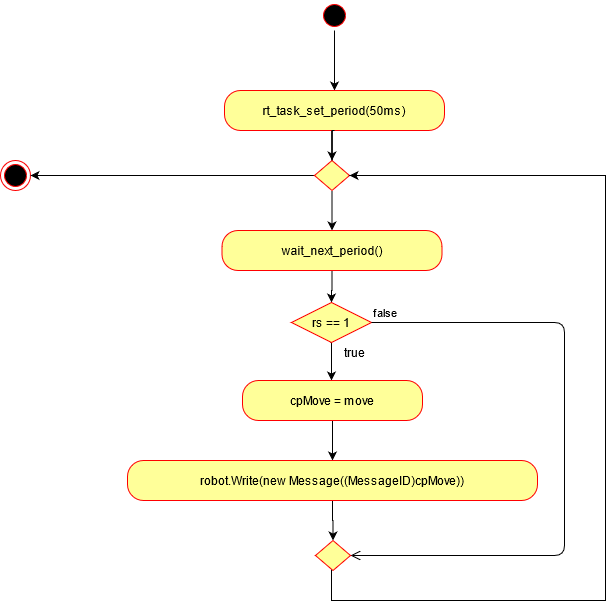

The diagram above was exported from draw.io. Its source (the exported page's mxGraphModel, read from the mxfile embedded in the PNG):
<mxGraphModel dx="1422" dy="830" grid="1" gridSize="10" guides="1" tooltips="1" connect="1" arrows="1" fold="1" page="1" pageScale="1" pageWidth="1169" pageHeight="1654" math="0" shadow="0">
  <root>
    <mxCell id="h95YrWeNFLOKvV9yhBiz-0" />
    <mxCell id="h95YrWeNFLOKvV9yhBiz-1" parent="h95YrWeNFLOKvV9yhBiz-0" />
    <mxCell id="mO9EtZAwdpLQjS8-QzRN-2" style="edgeStyle=orthogonalEdgeStyle;rounded=0;orthogonalLoop=1;jettySize=auto;html=1;exitX=0.5;exitY=1;exitDx=0;exitDy=0;" parent="h95YrWeNFLOKvV9yhBiz-1" source="1BObOcBR5UcUZYr0aq0b-0" target="zu-AhGkZUzl925NdrLw1-2" edge="1">
      <mxGeometry relative="1" as="geometry" />
    </mxCell>
    <mxCell id="1BObOcBR5UcUZYr0aq0b-0" value="" style="ellipse;html=1;shape=startState;fillColor=#000000;strokeColor=#ff0000;" parent="h95YrWeNFLOKvV9yhBiz-1" vertex="1">
      <mxGeometry x="514" y="30" width="30" height="30" as="geometry" />
    </mxCell>
    <mxCell id="zu-AhGkZUzl925NdrLw1-4" style="edgeStyle=orthogonalEdgeStyle;rounded=0;orthogonalLoop=1;jettySize=auto;html=1;exitX=0.5;exitY=1;exitDx=0;exitDy=0;entryX=0.5;entryY=0;entryDx=0;entryDy=0;" parent="h95YrWeNFLOKvV9yhBiz-1" source="zu-AhGkZUzl925NdrLw1-0" edge="1">
      <mxGeometry relative="1" as="geometry">
        <mxPoint x="529" y="160" as="sourcePoint" />
        <mxPoint x="526.5" y="210" as="targetPoint" />
        <Array as="points">
          <mxPoint x="527" y="160" />
          <mxPoint x="527" y="185" />
        </Array>
      </mxGeometry>
    </mxCell>
    <mxCell id="zu-AhGkZUzl925NdrLw1-2" value="rt_task_set_period(50ms)" style="rounded=1;whiteSpace=wrap;html=1;arcSize=40;fontColor=#000000;fillColor=#FFFF99;strokeColor=#FF0000;" parent="h95YrWeNFLOKvV9yhBiz-1" vertex="1">
      <mxGeometry x="419" y="120" width="220" height="40" as="geometry" />
    </mxCell>
    <mxCell id="zu-AhGkZUzl925NdrLw1-7" style="edgeStyle=orthogonalEdgeStyle;rounded=0;orthogonalLoop=1;jettySize=auto;html=1;exitX=0.5;exitY=1;exitDx=0;exitDy=0;entryX=0.5;entryY=0;entryDx=0;entryDy=0;" parent="h95YrWeNFLOKvV9yhBiz-1" source="zu-AhGkZUzl925NdrLw1-0" target="zu-AhGkZUzl925NdrLw1-6" edge="1">
      <mxGeometry relative="1" as="geometry" />
    </mxCell>
    <mxCell id="FMOBMyKGMviTo0g0A2Ld-1" style="edgeStyle=orthogonalEdgeStyle;rounded=0;orthogonalLoop=1;jettySize=auto;html=1;exitX=0;exitY=0.5;exitDx=0;exitDy=0;" parent="h95YrWeNFLOKvV9yhBiz-1" source="zu-AhGkZUzl925NdrLw1-0" target="FMOBMyKGMviTo0g0A2Ld-0" edge="1">
      <mxGeometry relative="1" as="geometry" />
    </mxCell>
    <mxCell id="zu-AhGkZUzl925NdrLw1-0" value="" style="rhombus;whiteSpace=wrap;html=1;strokeColor=#FF0000;fillColor=#FFFF99;" parent="h95YrWeNFLOKvV9yhBiz-1" vertex="1">
      <mxGeometry x="509" y="190" width="35" height="30" as="geometry" />
    </mxCell>
    <mxCell id="zu-AhGkZUzl925NdrLw1-5" style="edgeStyle=orthogonalEdgeStyle;rounded=0;orthogonalLoop=1;jettySize=auto;html=1;exitX=0.5;exitY=1;exitDx=0;exitDy=0;entryX=0.5;entryY=0;entryDx=0;entryDy=0;" parent="h95YrWeNFLOKvV9yhBiz-1" target="zu-AhGkZUzl925NdrLw1-0" edge="1">
      <mxGeometry relative="1" as="geometry">
        <mxPoint x="529" y="160" as="sourcePoint" />
        <mxPoint x="526.5" y="210" as="targetPoint" />
        <Array as="points" />
      </mxGeometry>
    </mxCell>
    <mxCell id="cGMFrssVp0yUXLUqULmt-2" style="edgeStyle=orthogonalEdgeStyle;rounded=0;orthogonalLoop=1;jettySize=auto;html=1;exitX=0.5;exitY=1;exitDx=0;exitDy=0;strokeColor=#000000;" parent="h95YrWeNFLOKvV9yhBiz-1" source="zu-AhGkZUzl925NdrLw1-6" target="zu-AhGkZUzl925NdrLw1-19" edge="1">
      <mxGeometry relative="1" as="geometry" />
    </mxCell>
    <mxCell id="zu-AhGkZUzl925NdrLw1-6" value="wait_next_period()" style="rounded=1;whiteSpace=wrap;html=1;arcSize=40;fontColor=#000000;fillColor=#FFFF99;strokeColor=#FF0000;" parent="h95YrWeNFLOKvV9yhBiz-1" vertex="1">
      <mxGeometry x="416.5" y="260" width="220" height="40" as="geometry" />
    </mxCell>
    <mxCell id="cGMFrssVp0yUXLUqULmt-3" style="edgeStyle=orthogonalEdgeStyle;rounded=0;orthogonalLoop=1;jettySize=auto;html=1;exitX=0.5;exitY=1;exitDx=0;exitDy=0;strokeColor=#000000;" parent="h95YrWeNFLOKvV9yhBiz-1" edge="1">
      <mxGeometry relative="1" as="geometry">
        <mxPoint x="525" y="372" as="sourcePoint" />
        <mxPoint x="526" y="410" as="targetPoint" />
      </mxGeometry>
    </mxCell>
    <mxCell id="zu-AhGkZUzl925NdrLw1-19" value="rs == 1" style="rhombus;whiteSpace=wrap;html=1;fillColor=#FFFF99;strokeColor=#FF0000;" parent="h95YrWeNFLOKvV9yhBiz-1" vertex="1">
      <mxGeometry x="486" y="332" width="80" height="40" as="geometry" />
    </mxCell>
    <mxCell id="zu-AhGkZUzl925NdrLw1-20" value="false" style="edgeStyle=orthogonalEdgeStyle;html=1;align=left;verticalAlign=bottom;endArrow=open;endSize=8;strokeColor=#000000;entryX=1;entryY=0.5;entryDx=0;entryDy=0;" parent="h95YrWeNFLOKvV9yhBiz-1" source="zu-AhGkZUzl925NdrLw1-19" target="zu-AhGkZUzl925NdrLw1-36" edge="1">
      <mxGeometry x="-1" relative="1" as="geometry">
        <mxPoint x="854" y="932" as="targetPoint" />
        <Array as="points">
          <mxPoint x="759" y="352" />
          <mxPoint x="759" y="585" />
        </Array>
      </mxGeometry>
    </mxCell>
    <mxCell id="cGMFrssVp0yUXLUqULmt-4" style="edgeStyle=orthogonalEdgeStyle;rounded=0;orthogonalLoop=1;jettySize=auto;html=1;exitX=0.5;exitY=1;exitDx=0;exitDy=0;strokeColor=#000000;" parent="h95YrWeNFLOKvV9yhBiz-1" source="zu-AhGkZUzl925NdrLw1-27" target="zu-AhGkZUzl925NdrLw1-32" edge="1">
      <mxGeometry relative="1" as="geometry" />
    </mxCell>
    <mxCell id="zu-AhGkZUzl925NdrLw1-27" value="cpMove = move" style="rounded=1;whiteSpace=wrap;html=1;arcSize=40;fontColor=#000000;fillColor=#FFFF99;strokeColor=#FF0000;" parent="h95YrWeNFLOKvV9yhBiz-1" vertex="1">
      <mxGeometry x="437" y="410" width="180" height="40" as="geometry" />
    </mxCell>
    <mxCell id="cGMFrssVp0yUXLUqULmt-7" style="edgeStyle=orthogonalEdgeStyle;rounded=0;orthogonalLoop=1;jettySize=auto;html=1;exitX=0.5;exitY=1;exitDx=0;exitDy=0;entryX=0.5;entryY=0;entryDx=0;entryDy=0;strokeColor=#000000;" parent="h95YrWeNFLOKvV9yhBiz-1" source="zu-AhGkZUzl925NdrLw1-32" target="zu-AhGkZUzl925NdrLw1-36" edge="1">
      <mxGeometry relative="1" as="geometry" />
    </mxCell>
    <mxCell id="zu-AhGkZUzl925NdrLw1-32" value="robot.Write(new Message((MessageID)cpMove))" style="rounded=1;whiteSpace=wrap;html=1;arcSize=40;fontColor=#000000;fillColor=#FFFF99;strokeColor=#FF0000;" parent="h95YrWeNFLOKvV9yhBiz-1" vertex="1">
      <mxGeometry x="322" y="490" width="410" height="40" as="geometry" />
    </mxCell>
    <mxCell id="zu-AhGkZUzl925NdrLw1-39" style="edgeStyle=orthogonalEdgeStyle;rounded=0;orthogonalLoop=1;jettySize=auto;html=1;entryX=1;entryY=0.5;entryDx=0;entryDy=0;" parent="h95YrWeNFLOKvV9yhBiz-1" source="zu-AhGkZUzl925NdrLw1-36" target="zu-AhGkZUzl925NdrLw1-0" edge="1">
      <mxGeometry relative="1" as="geometry">
        <Array as="points">
          <mxPoint x="526" y="630" />
          <mxPoint x="800" y="630" />
          <mxPoint x="800" y="205" />
        </Array>
      </mxGeometry>
    </mxCell>
    <mxCell id="zu-AhGkZUzl925NdrLw1-36" value="" style="rhombus;whiteSpace=wrap;html=1;strokeColor=#FF0000;fillColor=#FFFF99;" parent="h95YrWeNFLOKvV9yhBiz-1" vertex="1">
      <mxGeometry x="510" y="570" width="35" height="30" as="geometry" />
    </mxCell>
    <mxCell id="FMOBMyKGMviTo0g0A2Ld-0" value="" style="ellipse;html=1;shape=endState;fillColor=#000000;strokeColor=#ff0000;" parent="h95YrWeNFLOKvV9yhBiz-1" vertex="1">
      <mxGeometry x="195" y="190" width="30" height="30" as="geometry" />
    </mxCell>
    <mxCell id="cGMFrssVp0yUXLUqULmt-5" value="true" style="text;html=1;align=center;verticalAlign=middle;resizable=0;points=[];autosize=1;" parent="h95YrWeNFLOKvV9yhBiz-1" vertex="1">
      <mxGeometry x="529" y="372" width="40" height="20" as="geometry" />
    </mxCell>
  </root>
</mxGraphModel>